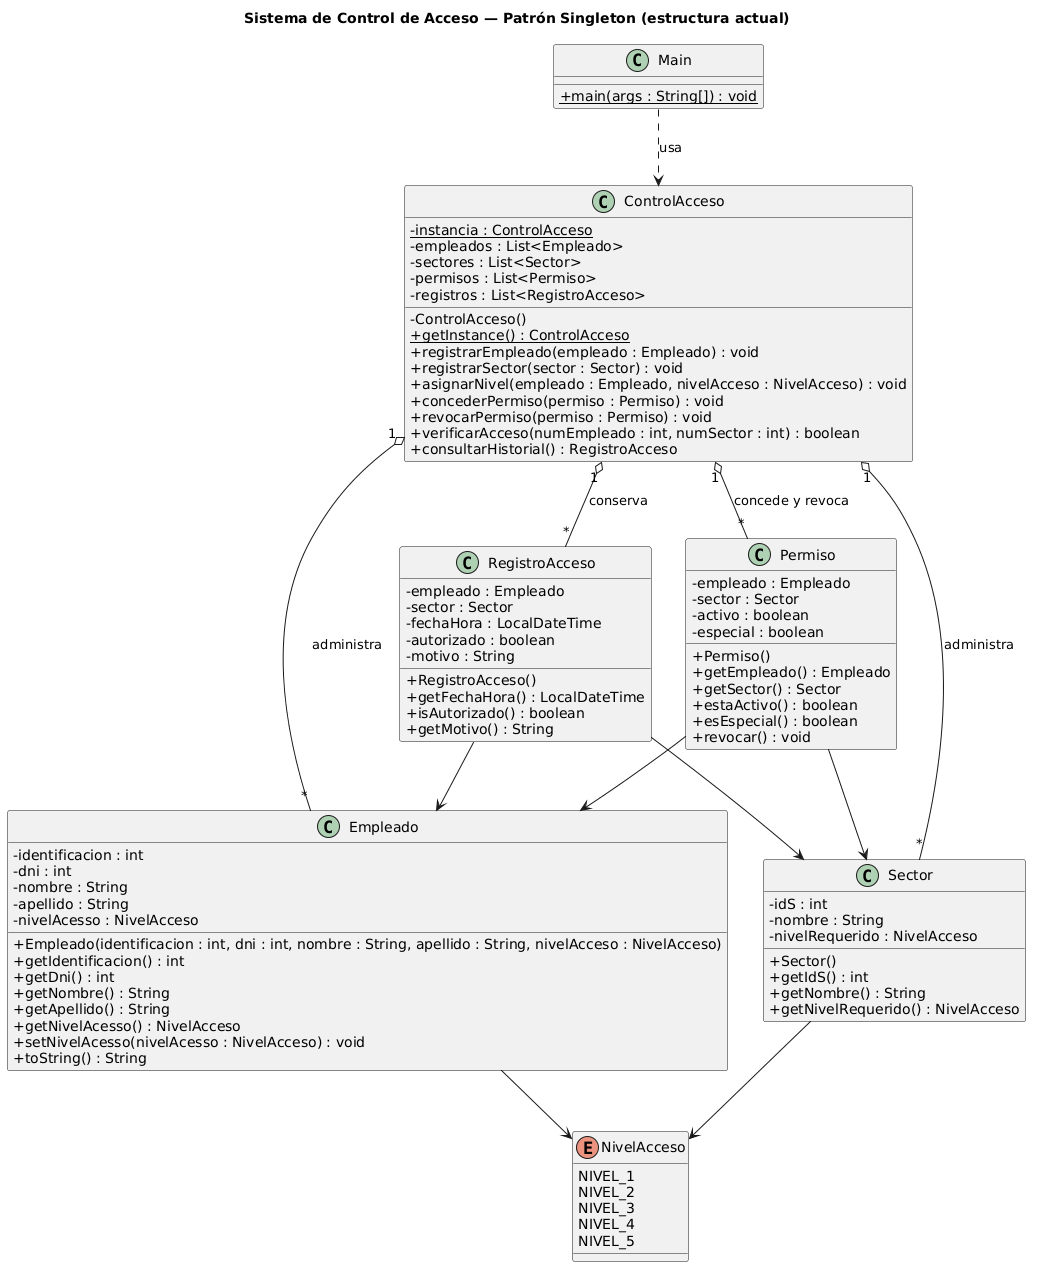

The diagram above was rendered by PlantUML. Its source (embedded in the PNG):
@startuml uml-clases
' Diagrama de clases de la Sección II, alineado al código de src/ en main.
' Renderizar en https://www.plantuml.com/plantuml/uml/ o con el plugin
' "PlantUML integration" de IntelliJ, y exportar a PNG para el PDF de entrega.

skinparam classAttributeIconSize 0
skinparam shadowing false

title Sistema de Control de Acceso — Patrón Singleton (estructura actual)

class ControlAcceso {
  {static} -instancia : ControlAcceso
  -empleados : List<Empleado>
  -sectores : List<Sector>
  -permisos : List<Permiso>
  -registros : List<RegistroAcceso>
  -ControlAcceso()
  {static} +getInstance() : ControlAcceso
  +registrarEmpleado(empleado : Empleado) : void
  +registrarSector(sector : Sector) : void
  +asignarNivel(empleado : Empleado, nivelAcceso : NivelAcceso) : void
  +concederPermiso(permiso : Permiso) : void
  +revocarPermiso(permiso : Permiso) : void
  +verificarAcceso(numEmpleado : int, numSector : int) : boolean
  +consultarHistorial() : RegistroAcceso
}

class Empleado {
  -identificacion : int
  -dni : int
  -nombre : String
  -apellido : String
  -nivelAcesso : NivelAcceso
  +Empleado(identificacion : int, dni : int, nombre : String, apellido : String, nivelAcceso : NivelAcceso)
  +getIdentificacion() : int
  +getDni() : int
  +getNombre() : String
  +getApellido() : String
  +getNivelAcesso() : NivelAcceso
  +setNivelAcesso(nivelAcesso : NivelAcceso) : void
  +toString() : String
}

class Sector {
  -idS : int
  -nombre : String
  -nivelRequerido : NivelAcceso
  +Sector()
  +getIdS() : int
  +getNombre() : String
  +getNivelRequerido() : NivelAcceso
}

class Permiso {
  -empleado : Empleado
  -sector : Sector
  -activo : boolean
  -especial : boolean
  +Permiso()
  +getEmpleado() : Empleado
  +getSector() : Sector
  +estaActivo() : boolean
  +esEspecial() : boolean
  +revocar() : void
}

class RegistroAcceso {
  -empleado : Empleado
  -sector : Sector
  -fechaHora : LocalDateTime
  -autorizado : boolean
  -motivo : String
  +RegistroAcceso()
  +getFechaHora() : LocalDateTime
  +isAutorizado() : boolean
  +getMotivo() : String
}

enum NivelAcceso {
  NIVEL_1
  NIVEL_2
  NIVEL_3
  NIVEL_4
  NIVEL_5
}

class Main {
  {static} +main(args : String[]) : void
}

ControlAcceso "1" o-- "*" Empleado : administra
ControlAcceso "1" o-- "*" Sector : administra
ControlAcceso "1" o-- "*" Permiso : concede y revoca
ControlAcceso "1" o-- "*" RegistroAcceso : conserva
Permiso --> Empleado
Permiso --> Sector
RegistroAcceso --> Empleado
RegistroAcceso --> Sector
Empleado --> NivelAcceso
Sector --> NivelAcceso
Main ..> ControlAcceso : usa

@enduml